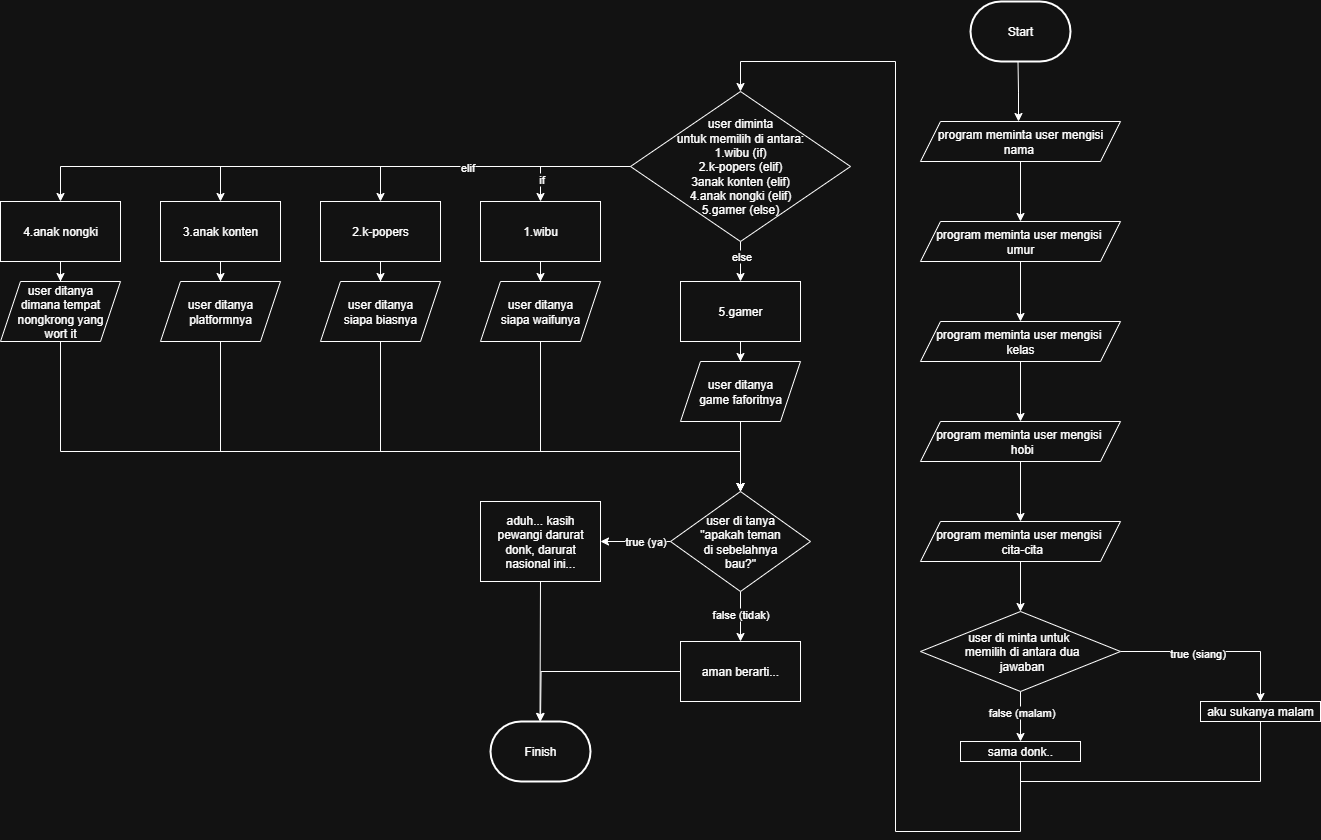

The diagram above was exported from draw.io. Its source (the exported page's mxGraphModel, read from the mxfile embedded in the PNG):
<mxGraphModel dx="2422" dy="996" grid="1" gridSize="10" guides="1" tooltips="1" connect="1" arrows="1" fold="1" page="1" pageScale="1" pageWidth="850" pageHeight="1100" math="0" shadow="0">
  <root>
    <mxCell id="0" />
    <mxCell id="1" parent="0" />
    <mxCell id="3Hl6U7lign4X1jQ7zNJs-11" style="edgeStyle=orthogonalEdgeStyle;rounded=0;orthogonalLoop=1;jettySize=auto;html=1;exitX=0.5;exitY=1;exitDx=0;exitDy=0;exitPerimeter=0;" parent="1" edge="1">
      <mxGeometry relative="1" as="geometry">
        <mxPoint x="418" y="160" as="targetPoint" />
        <mxPoint x="417.5" y="99.99999999999989" as="sourcePoint" />
      </mxGeometry>
    </mxCell>
    <mxCell id="3Hl6U7lign4X1jQ7zNJs-14" value="" style="edgeStyle=orthogonalEdgeStyle;rounded=0;orthogonalLoop=1;jettySize=auto;html=1;" parent="1" source="3Hl6U7lign4X1jQ7zNJs-12" target="3Hl6U7lign4X1jQ7zNJs-13" edge="1">
      <mxGeometry relative="1" as="geometry" />
    </mxCell>
    <mxCell id="3Hl6U7lign4X1jQ7zNJs-12" value="program meminta user mengisi nama&amp;nbsp;" style="shape=parallelogram;perimeter=parallelogramPerimeter;whiteSpace=wrap;html=1;fixedSize=1;movable=1;resizable=1;rotatable=1;deletable=1;editable=1;locked=0;connectable=1;" parent="1" vertex="1">
      <mxGeometry x="320" y="160" width="200" height="40" as="geometry" />
    </mxCell>
    <mxCell id="3Hl6U7lign4X1jQ7zNJs-16" value="" style="edgeStyle=orthogonalEdgeStyle;rounded=0;orthogonalLoop=1;jettySize=auto;html=1;" parent="1" source="3Hl6U7lign4X1jQ7zNJs-13" target="3Hl6U7lign4X1jQ7zNJs-15" edge="1">
      <mxGeometry relative="1" as="geometry" />
    </mxCell>
    <mxCell id="3Hl6U7lign4X1jQ7zNJs-13" value="program meminta user mengisi&amp;nbsp; umur" style="shape=parallelogram;perimeter=parallelogramPerimeter;whiteSpace=wrap;html=1;fixedSize=1;movable=1;resizable=1;rotatable=1;deletable=1;editable=1;locked=0;connectable=1;" parent="1" vertex="1">
      <mxGeometry x="320" y="260" width="200" height="40" as="geometry" />
    </mxCell>
    <mxCell id="3Hl6U7lign4X1jQ7zNJs-18" value="" style="edgeStyle=orthogonalEdgeStyle;rounded=0;orthogonalLoop=1;jettySize=auto;html=1;" parent="1" source="3Hl6U7lign4X1jQ7zNJs-15" target="3Hl6U7lign4X1jQ7zNJs-17" edge="1">
      <mxGeometry relative="1" as="geometry" />
    </mxCell>
    <mxCell id="3Hl6U7lign4X1jQ7zNJs-15" value="program meminta user mengisi&amp;nbsp; kelas" style="shape=parallelogram;perimeter=parallelogramPerimeter;whiteSpace=wrap;html=1;fixedSize=1;movable=1;resizable=1;rotatable=1;deletable=1;editable=1;locked=0;connectable=1;" parent="1" vertex="1">
      <mxGeometry x="320" y="360" width="200" height="40" as="geometry" />
    </mxCell>
    <mxCell id="3Hl6U7lign4X1jQ7zNJs-20" value="" style="edgeStyle=orthogonalEdgeStyle;rounded=0;orthogonalLoop=1;jettySize=auto;html=1;" parent="1" source="3Hl6U7lign4X1jQ7zNJs-17" target="3Hl6U7lign4X1jQ7zNJs-19" edge="1">
      <mxGeometry relative="1" as="geometry" />
    </mxCell>
    <mxCell id="3Hl6U7lign4X1jQ7zNJs-17" value="program meminta user mengisi&amp;nbsp; &amp;nbsp;hobi" style="shape=parallelogram;perimeter=parallelogramPerimeter;whiteSpace=wrap;html=1;fixedSize=1;movable=1;resizable=1;rotatable=1;deletable=1;editable=1;locked=0;connectable=1;" parent="1" vertex="1">
      <mxGeometry x="320" y="460" width="200" height="40" as="geometry" />
    </mxCell>
    <mxCell id="3Hl6U7lign4X1jQ7zNJs-24" value="" style="edgeStyle=orthogonalEdgeStyle;rounded=0;orthogonalLoop=1;jettySize=auto;html=1;" parent="1" source="3Hl6U7lign4X1jQ7zNJs-19" target="3Hl6U7lign4X1jQ7zNJs-23" edge="1">
      <mxGeometry relative="1" as="geometry" />
    </mxCell>
    <mxCell id="3Hl6U7lign4X1jQ7zNJs-19" value="program meminta user mengisi&amp;nbsp; &amp;nbsp;cita-cita" style="shape=parallelogram;perimeter=parallelogramPerimeter;whiteSpace=wrap;html=1;fixedSize=1;movable=1;resizable=1;rotatable=1;deletable=1;editable=1;locked=0;connectable=1;" parent="1" vertex="1">
      <mxGeometry x="320" y="560" width="200" height="40" as="geometry" />
    </mxCell>
    <mxCell id="3Hl6U7lign4X1jQ7zNJs-30" style="edgeStyle=orthogonalEdgeStyle;rounded=0;orthogonalLoop=1;jettySize=auto;html=1;exitX=1;exitY=0.5;exitDx=0;exitDy=0;entryX=0.5;entryY=0;entryDx=0;entryDy=0;" parent="1" source="3Hl6U7lign4X1jQ7zNJs-23" target="3Hl6U7lign4X1jQ7zNJs-29" edge="1">
      <mxGeometry relative="1" as="geometry">
        <mxPoint x="660" y="690" as="targetPoint" />
      </mxGeometry>
    </mxCell>
    <mxCell id="3Hl6U7lign4X1jQ7zNJs-32" value="true (siang)" style="edgeLabel;html=1;align=center;verticalAlign=middle;resizable=0;points=[];" parent="3Hl6U7lign4X1jQ7zNJs-30" vertex="1" connectable="0">
      <mxGeometry x="-0.2105" y="-1" relative="1" as="geometry">
        <mxPoint as="offset" />
      </mxGeometry>
    </mxCell>
    <mxCell id="3Hl6U7lign4X1jQ7zNJs-31" style="edgeStyle=orthogonalEdgeStyle;rounded=0;orthogonalLoop=1;jettySize=auto;html=1;exitX=0.5;exitY=1;exitDx=0;exitDy=0;" parent="1" source="3Hl6U7lign4X1jQ7zNJs-23" edge="1">
      <mxGeometry relative="1" as="geometry">
        <mxPoint x="420" y="780" as="targetPoint" />
        <Array as="points">
          <mxPoint x="420" y="780" />
          <mxPoint x="420" y="780" />
        </Array>
      </mxGeometry>
    </mxCell>
    <mxCell id="3Hl6U7lign4X1jQ7zNJs-34" value="false (malam)" style="edgeLabel;html=1;align=center;verticalAlign=middle;resizable=0;points=[];" parent="3Hl6U7lign4X1jQ7zNJs-31" vertex="1" connectable="0">
      <mxGeometry x="-0.1296" relative="1" as="geometry">
        <mxPoint y="-2" as="offset" />
      </mxGeometry>
    </mxCell>
    <mxCell id="3Hl6U7lign4X1jQ7zNJs-23" value="&amp;nbsp; &amp;nbsp; &amp;nbsp; &amp;nbsp; user di minta untuk&amp;nbsp; &amp;nbsp; &amp;nbsp; &amp;nbsp; &amp;nbsp; &amp;nbsp;memilih di antara dua&lt;div&gt;&amp;nbsp;jawaban&lt;/div&gt;" style="rhombus;whiteSpace=wrap;html=1;resizable=1;" parent="1" vertex="1">
      <mxGeometry x="320" y="650" width="200" height="80" as="geometry" />
    </mxCell>
    <mxCell id="3Hl6U7lign4X1jQ7zNJs-29" value="aku sukanya malam" style="rounded=0;whiteSpace=wrap;html=1;" parent="1" vertex="1">
      <mxGeometry x="600" y="740" width="120" height="20" as="geometry" />
    </mxCell>
    <mxCell id="3Hl6U7lign4X1jQ7zNJs-37" style="edgeStyle=orthogonalEdgeStyle;rounded=0;orthogonalLoop=1;jettySize=auto;html=1;exitX=0.5;exitY=1;exitDx=0;exitDy=0;" parent="1" source="3Hl6U7lign4X1jQ7zNJs-35" edge="1">
      <mxGeometry relative="1" as="geometry">
        <mxPoint x="140" y="130" as="targetPoint" />
        <mxPoint x="425" y="810" as="sourcePoint" />
        <Array as="points">
          <mxPoint x="420" y="870" />
          <mxPoint x="295" y="870" />
          <mxPoint x="295" y="100" />
          <mxPoint x="140" y="100" />
        </Array>
      </mxGeometry>
    </mxCell>
    <mxCell id="3Hl6U7lign4X1jQ7zNJs-35" value="sama donk.." style="rounded=0;whiteSpace=wrap;html=1;" parent="1" vertex="1">
      <mxGeometry x="360" y="780" width="120" height="20" as="geometry" />
    </mxCell>
    <mxCell id="3Hl6U7lign4X1jQ7zNJs-38" value="" style="endArrow=none;html=1;rounded=0;entryX=0.5;entryY=1;entryDx=0;entryDy=0;" parent="1" target="3Hl6U7lign4X1jQ7zNJs-29" edge="1">
      <mxGeometry width="50" height="50" relative="1" as="geometry">
        <mxPoint x="420" y="820" as="sourcePoint" />
        <mxPoint x="470" y="740" as="targetPoint" />
        <Array as="points">
          <mxPoint x="660" y="820" />
        </Array>
      </mxGeometry>
    </mxCell>
    <mxCell id="3Hl6U7lign4X1jQ7zNJs-42" value="" style="edgeStyle=orthogonalEdgeStyle;rounded=0;orthogonalLoop=1;jettySize=auto;html=1;" parent="1" source="3Hl6U7lign4X1jQ7zNJs-39" target="3Hl6U7lign4X1jQ7zNJs-41" edge="1">
      <mxGeometry relative="1" as="geometry">
        <Array as="points">
          <mxPoint x="-60" y="205" />
        </Array>
      </mxGeometry>
    </mxCell>
    <mxCell id="3Hl6U7lign4X1jQ7zNJs-50" value="if" style="edgeLabel;html=1;align=center;verticalAlign=middle;resizable=0;points=[];" parent="3Hl6U7lign4X1jQ7zNJs-42" vertex="1" connectable="0">
      <mxGeometry x="0.632" relative="1" as="geometry">
        <mxPoint as="offset" />
      </mxGeometry>
    </mxCell>
    <mxCell id="3Hl6U7lign4X1jQ7zNJs-47" style="edgeStyle=orthogonalEdgeStyle;rounded=0;orthogonalLoop=1;jettySize=auto;html=1;exitX=0;exitY=0.5;exitDx=0;exitDy=0;entryX=0.5;entryY=0;entryDx=0;entryDy=0;" parent="1" source="3Hl6U7lign4X1jQ7zNJs-39" target="3Hl6U7lign4X1jQ7zNJs-44" edge="1">
      <mxGeometry relative="1" as="geometry">
        <mxPoint x="-230" y="230" as="targetPoint" />
        <Array as="points">
          <mxPoint x="-220" y="205" />
        </Array>
      </mxGeometry>
    </mxCell>
    <mxCell id="3Hl6U7lign4X1jQ7zNJs-48" style="edgeStyle=orthogonalEdgeStyle;rounded=0;orthogonalLoop=1;jettySize=auto;html=1;exitX=0;exitY=0.5;exitDx=0;exitDy=0;entryX=0.5;entryY=0;entryDx=0;entryDy=0;" parent="1" source="3Hl6U7lign4X1jQ7zNJs-39" target="3Hl6U7lign4X1jQ7zNJs-45" edge="1">
      <mxGeometry relative="1" as="geometry" />
    </mxCell>
    <mxCell id="3Hl6U7lign4X1jQ7zNJs-49" style="edgeStyle=orthogonalEdgeStyle;rounded=0;orthogonalLoop=1;jettySize=auto;html=1;exitX=0;exitY=0.5;exitDx=0;exitDy=0;entryX=0.5;entryY=0;entryDx=0;entryDy=0;" parent="1" source="3Hl6U7lign4X1jQ7zNJs-39" target="3Hl6U7lign4X1jQ7zNJs-46" edge="1">
      <mxGeometry relative="1" as="geometry" />
    </mxCell>
    <mxCell id="3Hl6U7lign4X1jQ7zNJs-51" value="elif" style="edgeLabel;html=1;align=center;verticalAlign=middle;resizable=0;points=[];" parent="3Hl6U7lign4X1jQ7zNJs-49" vertex="1" connectable="0">
      <mxGeometry x="-0.4575" relative="1" as="geometry">
        <mxPoint as="offset" />
      </mxGeometry>
    </mxCell>
    <mxCell id="3Hl6U7lign4X1jQ7zNJs-53" value="" style="edgeStyle=orthogonalEdgeStyle;rounded=0;orthogonalLoop=1;jettySize=auto;html=1;" parent="1" source="3Hl6U7lign4X1jQ7zNJs-39" target="3Hl6U7lign4X1jQ7zNJs-52" edge="1">
      <mxGeometry relative="1" as="geometry" />
    </mxCell>
    <mxCell id="3Hl6U7lign4X1jQ7zNJs-54" value="else" style="edgeLabel;html=1;align=center;verticalAlign=middle;resizable=0;points=[];" parent="3Hl6U7lign4X1jQ7zNJs-53" vertex="1" connectable="0">
      <mxGeometry x="-0.2611" relative="1" as="geometry">
        <mxPoint as="offset" />
      </mxGeometry>
    </mxCell>
    <mxCell id="3Hl6U7lign4X1jQ7zNJs-39" value="user diminta&lt;div&gt;untuk memilih di antara:&lt;/div&gt;&lt;div&gt;1.wibu (if)&lt;/div&gt;&lt;div&gt;2.k-popers (elif)&lt;/div&gt;&lt;div&gt;3anak konten (elif)&lt;/div&gt;&lt;div&gt;4.anak nongki (elif)&lt;/div&gt;&lt;div&gt;5.gamer (else)&lt;/div&gt;" style="rhombus;whiteSpace=wrap;html=1;resizable=1;" parent="1" vertex="1">
      <mxGeometry x="30" y="130" width="220" height="150" as="geometry" />
    </mxCell>
    <mxCell id="3Hl6U7lign4X1jQ7zNJs-57" value="" style="edgeStyle=orthogonalEdgeStyle;rounded=0;orthogonalLoop=1;jettySize=auto;html=1;" parent="1" source="3Hl6U7lign4X1jQ7zNJs-41" target="3Hl6U7lign4X1jQ7zNJs-56" edge="1">
      <mxGeometry relative="1" as="geometry" />
    </mxCell>
    <mxCell id="3Hl6U7lign4X1jQ7zNJs-41" value="1.wibu" style="whiteSpace=wrap;html=1;resizable=1;" parent="1" vertex="1">
      <mxGeometry x="-120" y="240" width="120" height="60" as="geometry" />
    </mxCell>
    <mxCell id="3Hl6U7lign4X1jQ7zNJs-59" value="" style="edgeStyle=orthogonalEdgeStyle;rounded=0;orthogonalLoop=1;jettySize=auto;html=1;" parent="1" source="3Hl6U7lign4X1jQ7zNJs-44" target="3Hl6U7lign4X1jQ7zNJs-58" edge="1">
      <mxGeometry relative="1" as="geometry" />
    </mxCell>
    <mxCell id="3Hl6U7lign4X1jQ7zNJs-44" value="2.k-popers" style="rounded=0;whiteSpace=wrap;html=1;" parent="1" vertex="1">
      <mxGeometry x="-280" y="240" width="120" height="60" as="geometry" />
    </mxCell>
    <mxCell id="3Hl6U7lign4X1jQ7zNJs-61" value="" style="edgeStyle=orthogonalEdgeStyle;rounded=0;orthogonalLoop=1;jettySize=auto;html=1;" parent="1" source="3Hl6U7lign4X1jQ7zNJs-45" target="3Hl6U7lign4X1jQ7zNJs-60" edge="1">
      <mxGeometry relative="1" as="geometry" />
    </mxCell>
    <mxCell id="3Hl6U7lign4X1jQ7zNJs-45" value="3.anak konten" style="rounded=0;whiteSpace=wrap;html=1;" parent="1" vertex="1">
      <mxGeometry x="-440" y="240" width="120" height="60" as="geometry" />
    </mxCell>
    <mxCell id="3Hl6U7lign4X1jQ7zNJs-63" value="" style="edgeStyle=orthogonalEdgeStyle;rounded=0;orthogonalLoop=1;jettySize=auto;html=1;" parent="1" source="3Hl6U7lign4X1jQ7zNJs-46" target="3Hl6U7lign4X1jQ7zNJs-62" edge="1">
      <mxGeometry relative="1" as="geometry" />
    </mxCell>
    <mxCell id="3Hl6U7lign4X1jQ7zNJs-46" value="4.anak nongki" style="rounded=0;whiteSpace=wrap;html=1;" parent="1" vertex="1">
      <mxGeometry x="-600" y="240" width="120" height="60" as="geometry" />
    </mxCell>
    <mxCell id="3Hl6U7lign4X1jQ7zNJs-65" value="" style="edgeStyle=orthogonalEdgeStyle;rounded=0;orthogonalLoop=1;jettySize=auto;html=1;" parent="1" source="3Hl6U7lign4X1jQ7zNJs-52" target="3Hl6U7lign4X1jQ7zNJs-64" edge="1">
      <mxGeometry relative="1" as="geometry" />
    </mxCell>
    <mxCell id="3Hl6U7lign4X1jQ7zNJs-52" value="5.gamer" style="whiteSpace=wrap;html=1;resizable=1;" parent="1" vertex="1">
      <mxGeometry x="80" y="320" width="120" height="60" as="geometry" />
    </mxCell>
    <mxCell id="3Hl6U7lign4X1jQ7zNJs-69" style="edgeStyle=orthogonalEdgeStyle;rounded=0;orthogonalLoop=1;jettySize=auto;html=1;exitX=0.5;exitY=1;exitDx=0;exitDy=0;" parent="1" source="3Hl6U7lign4X1jQ7zNJs-56" target="3Hl6U7lign4X1jQ7zNJs-67" edge="1">
      <mxGeometry relative="1" as="geometry">
        <Array as="points">
          <mxPoint x="-60" y="490" />
          <mxPoint x="140" y="490" />
        </Array>
      </mxGeometry>
    </mxCell>
    <mxCell id="3Hl6U7lign4X1jQ7zNJs-56" value="user ditanya&lt;div&gt;siapa waifunya&lt;/div&gt;" style="shape=parallelogram;perimeter=parallelogramPerimeter;whiteSpace=wrap;html=1;fixedSize=1;resizable=1;" parent="1" vertex="1">
      <mxGeometry x="-120" y="320" width="120" height="60" as="geometry" />
    </mxCell>
    <mxCell id="3Hl6U7lign4X1jQ7zNJs-70" style="edgeStyle=orthogonalEdgeStyle;rounded=0;orthogonalLoop=1;jettySize=auto;html=1;exitX=0.5;exitY=1;exitDx=0;exitDy=0;entryX=0.5;entryY=0;entryDx=0;entryDy=0;" parent="1" source="3Hl6U7lign4X1jQ7zNJs-58" target="3Hl6U7lign4X1jQ7zNJs-67" edge="1">
      <mxGeometry relative="1" as="geometry">
        <mxPoint x="140" y="520" as="targetPoint" />
        <Array as="points">
          <mxPoint x="-220" y="490" />
          <mxPoint x="140" y="490" />
        </Array>
      </mxGeometry>
    </mxCell>
    <mxCell id="3Hl6U7lign4X1jQ7zNJs-58" value="user ditanya&lt;div&gt;siapa biasnya&lt;/div&gt;" style="shape=parallelogram;perimeter=parallelogramPerimeter;whiteSpace=wrap;html=1;fixedSize=1;rounded=0;" parent="1" vertex="1">
      <mxGeometry x="-280" y="320" width="120" height="60" as="geometry" />
    </mxCell>
    <mxCell id="3Hl6U7lign4X1jQ7zNJs-71" style="edgeStyle=orthogonalEdgeStyle;rounded=0;orthogonalLoop=1;jettySize=auto;html=1;exitX=0.5;exitY=1;exitDx=0;exitDy=0;" parent="1" source="3Hl6U7lign4X1jQ7zNJs-60" target="3Hl6U7lign4X1jQ7zNJs-67" edge="1">
      <mxGeometry relative="1" as="geometry">
        <Array as="points">
          <mxPoint x="-380" y="490" />
          <mxPoint x="140" y="490" />
        </Array>
      </mxGeometry>
    </mxCell>
    <mxCell id="3Hl6U7lign4X1jQ7zNJs-60" value="user ditanya&lt;div&gt;platformnya&lt;/div&gt;" style="shape=parallelogram;perimeter=parallelogramPerimeter;whiteSpace=wrap;html=1;fixedSize=1;rounded=0;" parent="1" vertex="1">
      <mxGeometry x="-440" y="320" width="120" height="60" as="geometry" />
    </mxCell>
    <mxCell id="3Hl6U7lign4X1jQ7zNJs-72" style="edgeStyle=orthogonalEdgeStyle;rounded=0;orthogonalLoop=1;jettySize=auto;html=1;exitX=0.5;exitY=1;exitDx=0;exitDy=0;" parent="1" source="3Hl6U7lign4X1jQ7zNJs-62" target="3Hl6U7lign4X1jQ7zNJs-67" edge="1">
      <mxGeometry relative="1" as="geometry">
        <Array as="points">
          <mxPoint x="-540" y="490" />
          <mxPoint x="140" y="490" />
        </Array>
      </mxGeometry>
    </mxCell>
    <mxCell id="3Hl6U7lign4X1jQ7zNJs-62" value="user ditanya&lt;div&gt;dimana tempat&lt;/div&gt;&lt;div&gt;nongkrong yang&lt;/div&gt;&lt;div&gt;wort it&lt;/div&gt;" style="shape=parallelogram;perimeter=parallelogramPerimeter;whiteSpace=wrap;html=1;fixedSize=1;rounded=0;" parent="1" vertex="1">
      <mxGeometry x="-600" y="320" width="120" height="60" as="geometry" />
    </mxCell>
    <mxCell id="3Hl6U7lign4X1jQ7zNJs-73" style="edgeStyle=orthogonalEdgeStyle;rounded=0;orthogonalLoop=1;jettySize=auto;html=1;exitX=0.5;exitY=1;exitDx=0;exitDy=0;" parent="1" source="3Hl6U7lign4X1jQ7zNJs-64" target="3Hl6U7lign4X1jQ7zNJs-67" edge="1">
      <mxGeometry relative="1" as="geometry" />
    </mxCell>
    <mxCell id="3Hl6U7lign4X1jQ7zNJs-64" value="user ditanya&lt;div&gt;game faforitnya&lt;/div&gt;" style="shape=parallelogram;perimeter=parallelogramPerimeter;whiteSpace=wrap;html=1;fixedSize=1;resizable=1;" parent="1" vertex="1">
      <mxGeometry x="80" y="400" width="120" height="60" as="geometry" />
    </mxCell>
    <mxCell id="3Hl6U7lign4X1jQ7zNJs-75" value="" style="edgeStyle=orthogonalEdgeStyle;rounded=0;orthogonalLoop=1;jettySize=auto;html=1;" parent="1" source="3Hl6U7lign4X1jQ7zNJs-67" edge="1">
      <mxGeometry relative="1" as="geometry">
        <mxPoint y="580" as="targetPoint" />
      </mxGeometry>
    </mxCell>
    <mxCell id="3Hl6U7lign4X1jQ7zNJs-79" value="true (ya)" style="edgeLabel;html=1;align=center;verticalAlign=middle;resizable=0;points=[];" parent="3Hl6U7lign4X1jQ7zNJs-75" vertex="1" connectable="0">
      <mxGeometry x="-0.2595" y="-1" relative="1" as="geometry">
        <mxPoint as="offset" />
      </mxGeometry>
    </mxCell>
    <mxCell id="3Hl6U7lign4X1jQ7zNJs-77" value="" style="edgeStyle=orthogonalEdgeStyle;rounded=0;orthogonalLoop=1;jettySize=auto;html=1;" parent="1" source="3Hl6U7lign4X1jQ7zNJs-67" target="3Hl6U7lign4X1jQ7zNJs-76" edge="1">
      <mxGeometry relative="1" as="geometry" />
    </mxCell>
    <mxCell id="3Hl6U7lign4X1jQ7zNJs-80" value="false (tidak)" style="edgeLabel;html=1;align=center;verticalAlign=middle;resizable=0;points=[];" parent="3Hl6U7lign4X1jQ7zNJs-77" vertex="1" connectable="0">
      <mxGeometry x="-0.0867" y="-1" relative="1" as="geometry">
        <mxPoint as="offset" />
      </mxGeometry>
    </mxCell>
    <mxCell id="3Hl6U7lign4X1jQ7zNJs-67" value="user di tanya&lt;div&gt;&quot;apakah teman&lt;/div&gt;&lt;div&gt;di sebelahnya&lt;/div&gt;&lt;div&gt;bau?&quot;&lt;/div&gt;" style="rhombus;whiteSpace=wrap;html=1;resizable=1;" parent="1" vertex="1">
      <mxGeometry x="70" y="530" width="140" height="100" as="geometry" />
    </mxCell>
    <mxCell id="3Hl6U7lign4X1jQ7zNJs-82" style="edgeStyle=orthogonalEdgeStyle;rounded=0;orthogonalLoop=1;jettySize=auto;html=1;exitX=0;exitY=0.5;exitDx=0;exitDy=0;" parent="1" source="3Hl6U7lign4X1jQ7zNJs-76" edge="1">
      <mxGeometry relative="1" as="geometry">
        <mxPoint x="-60" y="760" as="targetPoint" />
      </mxGeometry>
    </mxCell>
    <mxCell id="3Hl6U7lign4X1jQ7zNJs-76" value="aman berarti..." style="whiteSpace=wrap;html=1;resizable=1;" parent="1" vertex="1">
      <mxGeometry x="80" y="680" width="120" height="60" as="geometry" />
    </mxCell>
    <mxCell id="3Hl6U7lign4X1jQ7zNJs-86" style="edgeStyle=orthogonalEdgeStyle;rounded=0;orthogonalLoop=1;jettySize=auto;html=1;exitX=0.5;exitY=1;exitDx=0;exitDy=0;" parent="1" source="3Hl6U7lign4X1jQ7zNJs-85" edge="1">
      <mxGeometry relative="1" as="geometry">
        <mxPoint x="-60.5" y="760" as="targetPoint" />
      </mxGeometry>
    </mxCell>
    <mxCell id="3Hl6U7lign4X1jQ7zNJs-85" value="aduh... kasih&lt;div&gt;pewangi darurat donk, darurat&lt;/div&gt;&lt;div&gt;nasional ini...&lt;/div&gt;" style="rounded=0;whiteSpace=wrap;html=1;" parent="1" vertex="1">
      <mxGeometry x="-120" y="540" width="120" height="80" as="geometry" />
    </mxCell>
    <mxCell id="3Hl6U7lign4X1jQ7zNJs-87" value="Finish" style="strokeWidth=2;html=1;shape=mxgraph.flowchart.terminator;whiteSpace=wrap;" parent="1" vertex="1">
      <mxGeometry x="-110" y="760" width="100" height="60" as="geometry" />
    </mxCell>
    <mxCell id="3Hl6U7lign4X1jQ7zNJs-88" value="Start" style="strokeWidth=2;html=1;shape=mxgraph.flowchart.terminator;whiteSpace=wrap;" parent="1" vertex="1">
      <mxGeometry x="370" y="40" width="100" height="60" as="geometry" />
    </mxCell>
  </root>
</mxGraphModel>